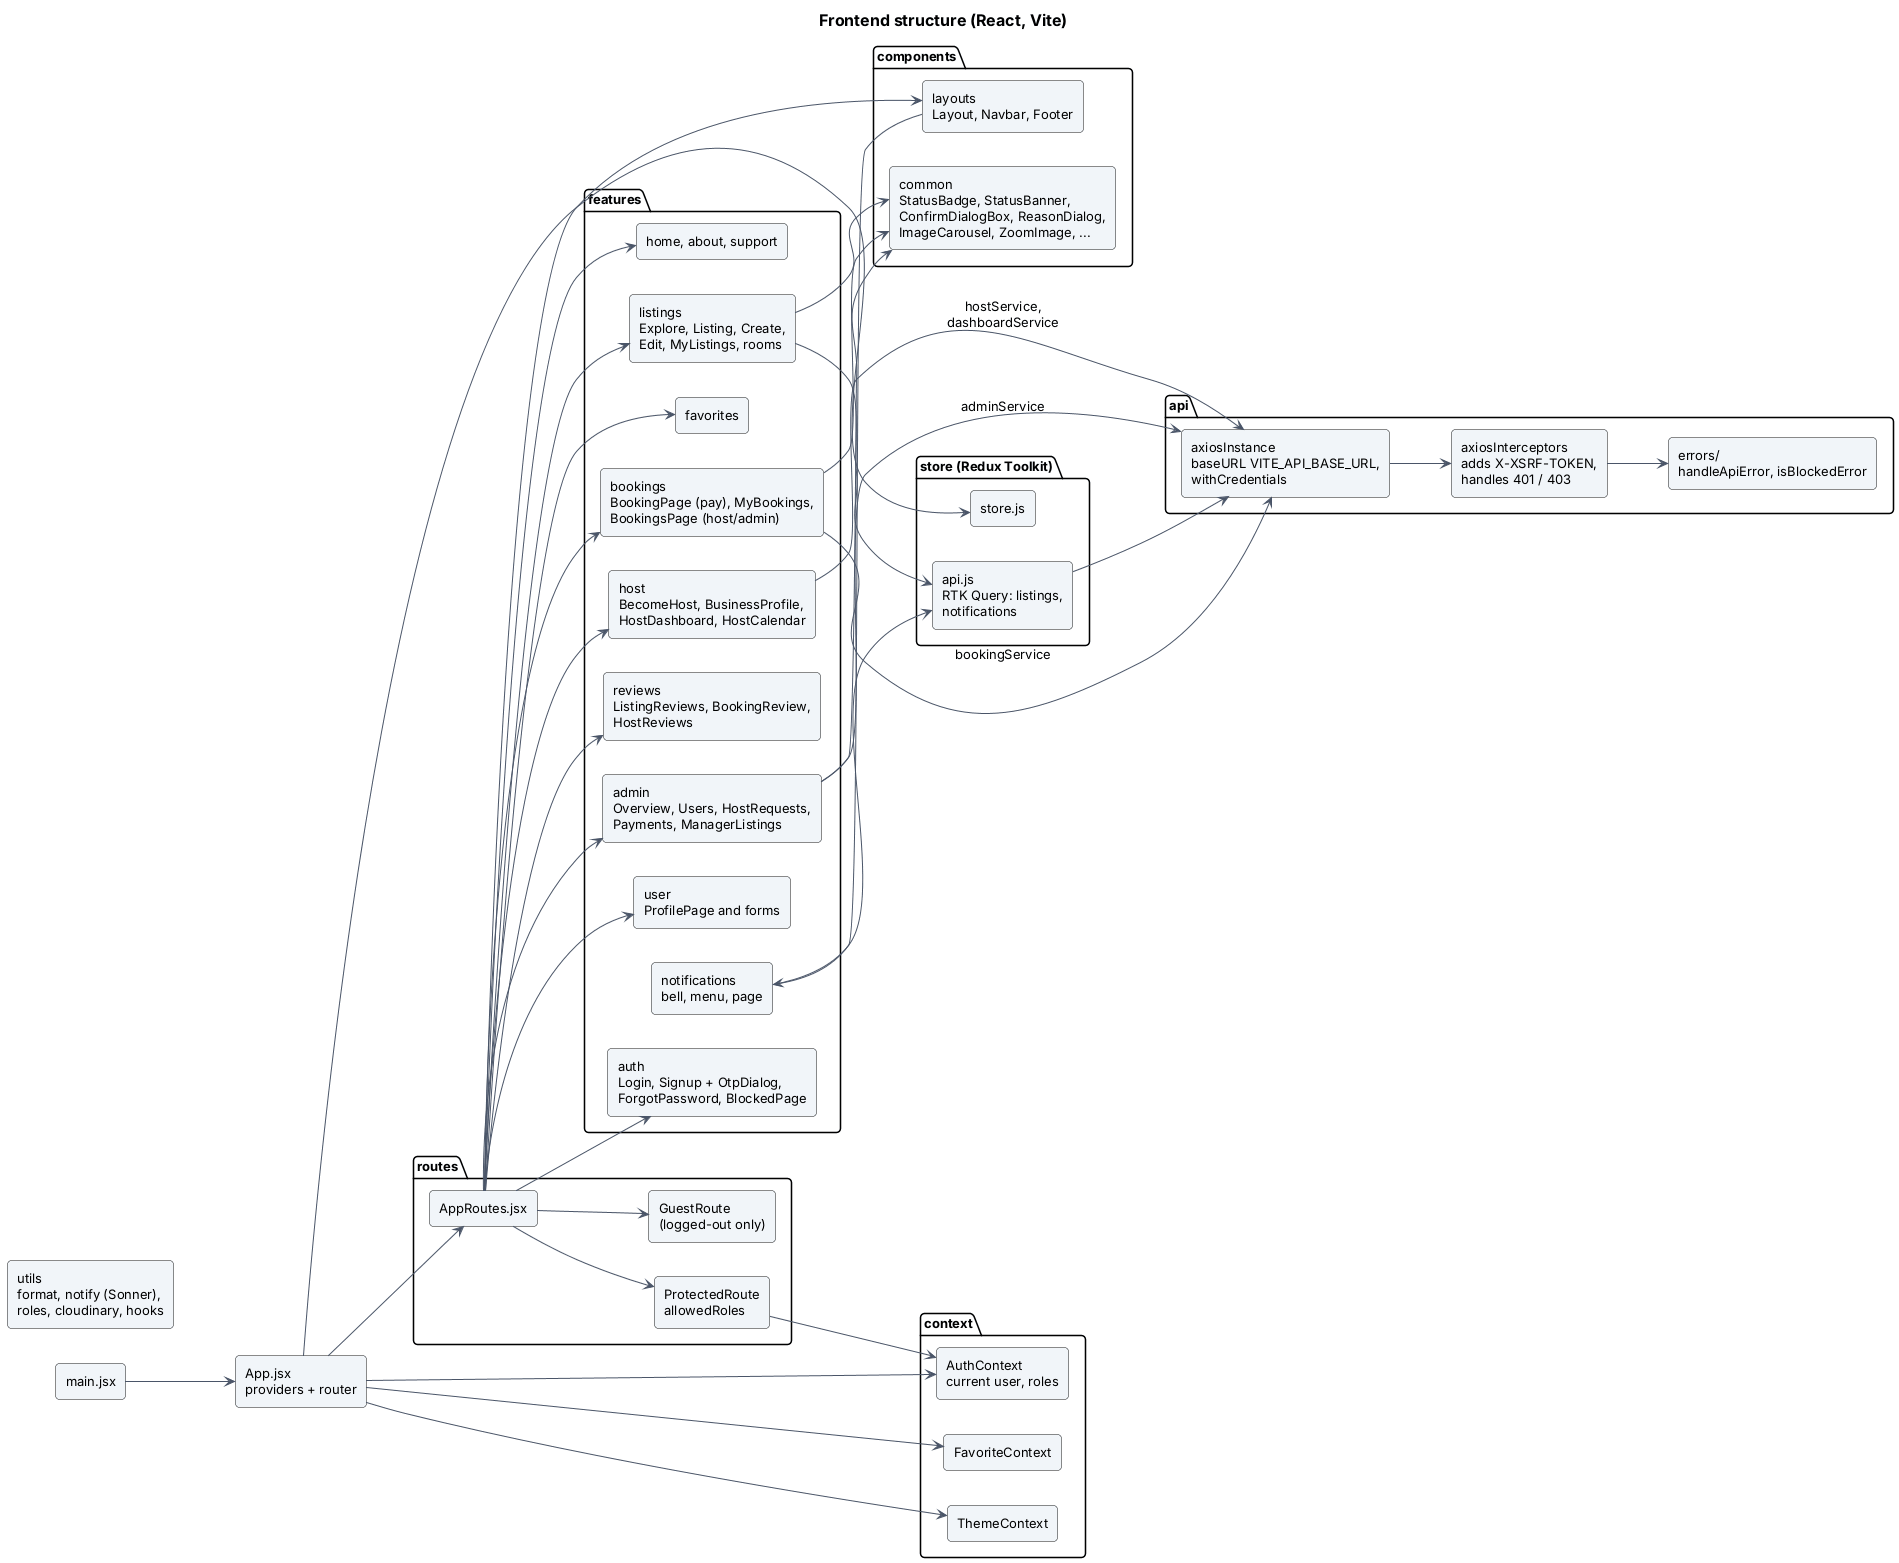

The diagram above was rendered by PlantUML. Its source (embedded in the PNG):
@startuml 24-frontend
!include _style.iuml
title Frontend structure (React, Vite)
skinparam componentStyle rectangle
left to right direction

[main.jsx] as MAIN
[App.jsx\nproviders + router] as APP
package "context" {
  [AuthContext\ncurrent user, roles] as AUTHC
  [FavoriteContext] as FAVC
  [ThemeContext] as THC
}
package "store (Redux Toolkit)" {
  [store.js] as STORE
  [api.js\nRTK Query: listings,\nnotifications] as RTK
}
package "routes" {
  [AppRoutes.jsx] as ROUTES
  [ProtectedRoute\nallowedRoles] as PR
  [GuestRoute\n(logged-out only)] as GR
}
package "api" {
  [axiosInstance\nbaseURL VITE_API_BASE_URL,\nwithCredentials] as AX
  [axiosInterceptors\nadds X-XSRF-TOKEN,\nhandles 401 / 403] as INT
  [errors/\nhandleApiError, isBlockedError] as ERR
}
package "features" {
  [auth\nLogin, Signup + OtpDialog,\nForgotPassword, BlockedPage] as F_AUTH
  [home, about, support] as F_PUB
  [listings\nExplore, Listing, Create,\nEdit, MyListings, rooms] as F_LIST
  [bookings\nBookingPage (pay), MyBookings,\nBookingsPage (host/admin)] as F_BOOK
  [favorites] as F_FAV
  [reviews\nListingReviews, BookingReview,\nHostReviews] as F_REV
  [host\nBecomeHost, BusinessProfile,\nHostDashboard, HostCalendar] as F_HOST
  [admin\nOverview, Users, HostRequests,\nPayments, ManagerListings] as F_ADMIN
  [notifications\nbell, menu, page] as F_NOTI
  [user\nProfilePage and forms] as F_USER
}
package "components" {
  [layouts\nLayout, Navbar, Footer] as LAYOUT
  [common\nStatusBadge, StatusBanner,\nConfirmDialogBox, ReasonDialog,\nImageCarousel, ZoomImage, ...] as COMMON
}
[utils\nformat, notify (Sonner),\nroles, cloudinary, hooks] as UTILS

MAIN --> APP
APP --> AUTHC
APP --> FAVC
APP --> THC
APP --> STORE
APP --> ROUTES
ROUTES --> PR
ROUTES --> GR
ROUTES --> LAYOUT
PR --> AUTHC
LAYOUT --> F_NOTI
ROUTES --> F_AUTH
ROUTES --> F_PUB
ROUTES --> F_LIST
ROUTES --> F_BOOK
ROUTES --> F_FAV
ROUTES --> F_REV
ROUTES --> F_HOST
ROUTES --> F_ADMIN
ROUTES --> F_USER
F_LIST --> RTK
F_NOTI --> RTK
RTK --> AX
F_BOOK --> AX : bookingService
F_ADMIN --> AX : adminService
F_HOST --> AX : hostService,\ndashboardService
AX --> INT
INT --> ERR
F_LIST --> COMMON
F_BOOK --> COMMON
F_ADMIN --> COMMON
@enduml